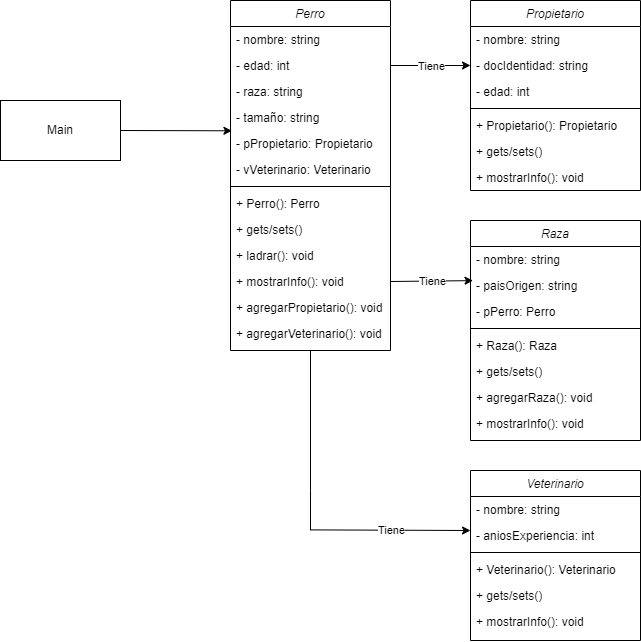

The diagram above was exported from draw.io. Its source (the exported page's mxGraphModel, read from the mxfile embedded in the PNG):
<mxGraphModel dx="1318" dy="501" grid="1" gridSize="10" guides="1" tooltips="1" connect="1" arrows="1" fold="1" page="1" pageScale="1" pageWidth="827" pageHeight="1169" math="0" shadow="0">
  <root>
    <mxCell id="WIyWlLk6GJQsqaUBKTNV-0" />
    <mxCell id="WIyWlLk6GJQsqaUBKTNV-1" parent="WIyWlLk6GJQsqaUBKTNV-0" />
    <mxCell id="zkfFHV4jXpPFQw0GAbJ--0" value="Perro" style="swimlane;fontStyle=2;align=center;verticalAlign=top;childLayout=stackLayout;horizontal=1;startSize=26;horizontalStack=0;resizeParent=1;resizeLast=0;collapsible=1;marginBottom=0;rounded=0;shadow=0;strokeWidth=1;" parent="WIyWlLk6GJQsqaUBKTNV-1" vertex="1">
      <mxGeometry x="350" y="50" width="160" height="350" as="geometry">
        <mxRectangle x="230" y="140" width="160" height="26" as="alternateBounds" />
      </mxGeometry>
    </mxCell>
    <mxCell id="zkfFHV4jXpPFQw0GAbJ--1" value="- nombre: string" style="text;align=left;verticalAlign=top;spacingLeft=4;spacingRight=4;overflow=hidden;rotatable=0;points=[[0,0.5],[1,0.5]];portConstraint=eastwest;" parent="zkfFHV4jXpPFQw0GAbJ--0" vertex="1">
      <mxGeometry y="26" width="160" height="26" as="geometry" />
    </mxCell>
    <mxCell id="zkfFHV4jXpPFQw0GAbJ--2" value="- edad: int" style="text;align=left;verticalAlign=top;spacingLeft=4;spacingRight=4;overflow=hidden;rotatable=0;points=[[0,0.5],[1,0.5]];portConstraint=eastwest;rounded=0;shadow=0;html=0;" parent="zkfFHV4jXpPFQw0GAbJ--0" vertex="1">
      <mxGeometry y="52" width="160" height="26" as="geometry" />
    </mxCell>
    <mxCell id="zkfFHV4jXpPFQw0GAbJ--3" value="- raza: string" style="text;align=left;verticalAlign=top;spacingLeft=4;spacingRight=4;overflow=hidden;rotatable=0;points=[[0,0.5],[1,0.5]];portConstraint=eastwest;rounded=0;shadow=0;html=0;" parent="zkfFHV4jXpPFQw0GAbJ--0" vertex="1">
      <mxGeometry y="78" width="160" height="26" as="geometry" />
    </mxCell>
    <mxCell id="dlrAxM8s-oQDHINTln1t-0" value="- tamaño: string" style="text;align=left;verticalAlign=top;spacingLeft=4;spacingRight=4;overflow=hidden;rotatable=0;points=[[0,0.5],[1,0.5]];portConstraint=eastwest;rounded=0;shadow=0;html=0;" vertex="1" parent="zkfFHV4jXpPFQw0GAbJ--0">
      <mxGeometry y="104" width="160" height="26" as="geometry" />
    </mxCell>
    <mxCell id="dlrAxM8s-oQDHINTln1t-1" value="- pPropietario: Propietario" style="text;align=left;verticalAlign=top;spacingLeft=4;spacingRight=4;overflow=hidden;rotatable=0;points=[[0,0.5],[1,0.5]];portConstraint=eastwest;rounded=0;shadow=0;html=0;" vertex="1" parent="zkfFHV4jXpPFQw0GAbJ--0">
      <mxGeometry y="130" width="160" height="26" as="geometry" />
    </mxCell>
    <mxCell id="dlrAxM8s-oQDHINTln1t-2" value="- vVeterinario: Veterinario" style="text;align=left;verticalAlign=top;spacingLeft=4;spacingRight=4;overflow=hidden;rotatable=0;points=[[0,0.5],[1,0.5]];portConstraint=eastwest;rounded=0;shadow=0;html=0;" vertex="1" parent="zkfFHV4jXpPFQw0GAbJ--0">
      <mxGeometry y="156" width="160" height="26" as="geometry" />
    </mxCell>
    <mxCell id="zkfFHV4jXpPFQw0GAbJ--4" value="" style="line;html=1;strokeWidth=1;align=left;verticalAlign=middle;spacingTop=-1;spacingLeft=3;spacingRight=3;rotatable=0;labelPosition=right;points=[];portConstraint=eastwest;" parent="zkfFHV4jXpPFQw0GAbJ--0" vertex="1">
      <mxGeometry y="182" width="160" height="8" as="geometry" />
    </mxCell>
    <mxCell id="zkfFHV4jXpPFQw0GAbJ--5" value="+ Perro(): Perro" style="text;align=left;verticalAlign=top;spacingLeft=4;spacingRight=4;overflow=hidden;rotatable=0;points=[[0,0.5],[1,0.5]];portConstraint=eastwest;" parent="zkfFHV4jXpPFQw0GAbJ--0" vertex="1">
      <mxGeometry y="190" width="160" height="26" as="geometry" />
    </mxCell>
    <mxCell id="dlrAxM8s-oQDHINTln1t-17" value="+ gets/sets()" style="text;align=left;verticalAlign=top;spacingLeft=4;spacingRight=4;overflow=hidden;rotatable=0;points=[[0,0.5],[1,0.5]];portConstraint=eastwest;" vertex="1" parent="zkfFHV4jXpPFQw0GAbJ--0">
      <mxGeometry y="216" width="160" height="26" as="geometry" />
    </mxCell>
    <mxCell id="dlrAxM8s-oQDHINTln1t-18" value="+ ladrar(): void" style="text;align=left;verticalAlign=top;spacingLeft=4;spacingRight=4;overflow=hidden;rotatable=0;points=[[0,0.5],[1,0.5]];portConstraint=eastwest;" vertex="1" parent="zkfFHV4jXpPFQw0GAbJ--0">
      <mxGeometry y="242" width="160" height="26" as="geometry" />
    </mxCell>
    <mxCell id="dlrAxM8s-oQDHINTln1t-19" value="+ mostrarInfo(): void" style="text;align=left;verticalAlign=top;spacingLeft=4;spacingRight=4;overflow=hidden;rotatable=0;points=[[0,0.5],[1,0.5]];portConstraint=eastwest;" vertex="1" parent="zkfFHV4jXpPFQw0GAbJ--0">
      <mxGeometry y="268" width="160" height="26" as="geometry" />
    </mxCell>
    <mxCell id="dlrAxM8s-oQDHINTln1t-20" value="+ agregarPropietario(): void" style="text;align=left;verticalAlign=top;spacingLeft=4;spacingRight=4;overflow=hidden;rotatable=0;points=[[0,0.5],[1,0.5]];portConstraint=eastwest;" vertex="1" parent="zkfFHV4jXpPFQw0GAbJ--0">
      <mxGeometry y="294" width="160" height="26" as="geometry" />
    </mxCell>
    <mxCell id="dlrAxM8s-oQDHINTln1t-21" value="+ agregarVeterinario(): void" style="text;align=left;verticalAlign=top;spacingLeft=4;spacingRight=4;overflow=hidden;rotatable=0;points=[[0,0.5],[1,0.5]];portConstraint=eastwest;" vertex="1" parent="zkfFHV4jXpPFQw0GAbJ--0">
      <mxGeometry y="320" width="160" height="26" as="geometry" />
    </mxCell>
    <mxCell id="dlrAxM8s-oQDHINTln1t-25" value="Propietario" style="swimlane;fontStyle=2;align=center;verticalAlign=top;childLayout=stackLayout;horizontal=1;startSize=26;horizontalStack=0;resizeParent=1;resizeLast=0;collapsible=1;marginBottom=0;rounded=0;shadow=0;strokeWidth=1;" vertex="1" parent="WIyWlLk6GJQsqaUBKTNV-1">
      <mxGeometry x="590" y="50" width="170" height="190" as="geometry">
        <mxRectangle x="230" y="140" width="160" height="26" as="alternateBounds" />
      </mxGeometry>
    </mxCell>
    <mxCell id="dlrAxM8s-oQDHINTln1t-26" value="- nombre: string" style="text;align=left;verticalAlign=top;spacingLeft=4;spacingRight=4;overflow=hidden;rotatable=0;points=[[0,0.5],[1,0.5]];portConstraint=eastwest;" vertex="1" parent="dlrAxM8s-oQDHINTln1t-25">
      <mxGeometry y="26" width="170" height="26" as="geometry" />
    </mxCell>
    <mxCell id="dlrAxM8s-oQDHINTln1t-27" value="- docIdentidad: string" style="text;align=left;verticalAlign=top;spacingLeft=4;spacingRight=4;overflow=hidden;rotatable=0;points=[[0,0.5],[1,0.5]];portConstraint=eastwest;rounded=0;shadow=0;html=0;" vertex="1" parent="dlrAxM8s-oQDHINTln1t-25">
      <mxGeometry y="52" width="170" height="26" as="geometry" />
    </mxCell>
    <mxCell id="dlrAxM8s-oQDHINTln1t-28" value="- edad: int" style="text;align=left;verticalAlign=top;spacingLeft=4;spacingRight=4;overflow=hidden;rotatable=0;points=[[0,0.5],[1,0.5]];portConstraint=eastwest;rounded=0;shadow=0;html=0;" vertex="1" parent="dlrAxM8s-oQDHINTln1t-25">
      <mxGeometry y="78" width="170" height="26" as="geometry" />
    </mxCell>
    <mxCell id="dlrAxM8s-oQDHINTln1t-32" value="" style="line;html=1;strokeWidth=1;align=left;verticalAlign=middle;spacingTop=-1;spacingLeft=3;spacingRight=3;rotatable=0;labelPosition=right;points=[];portConstraint=eastwest;" vertex="1" parent="dlrAxM8s-oQDHINTln1t-25">
      <mxGeometry y="104" width="170" height="8" as="geometry" />
    </mxCell>
    <mxCell id="dlrAxM8s-oQDHINTln1t-33" value="+ Propietario(): Propietario" style="text;align=left;verticalAlign=top;spacingLeft=4;spacingRight=4;overflow=hidden;rotatable=0;points=[[0,0.5],[1,0.5]];portConstraint=eastwest;" vertex="1" parent="dlrAxM8s-oQDHINTln1t-25">
      <mxGeometry y="112" width="170" height="26" as="geometry" />
    </mxCell>
    <mxCell id="dlrAxM8s-oQDHINTln1t-41" value="+ gets/sets()" style="text;align=left;verticalAlign=top;spacingLeft=4;spacingRight=4;overflow=hidden;rotatable=0;points=[[0,0.5],[1,0.5]];portConstraint=eastwest;" vertex="1" parent="dlrAxM8s-oQDHINTln1t-25">
      <mxGeometry y="138" width="170" height="26" as="geometry" />
    </mxCell>
    <mxCell id="dlrAxM8s-oQDHINTln1t-42" value="+ mostrarInfo(): void" style="text;align=left;verticalAlign=top;spacingLeft=4;spacingRight=4;overflow=hidden;rotatable=0;points=[[0,0.5],[1,0.5]];portConstraint=eastwest;" vertex="1" parent="dlrAxM8s-oQDHINTln1t-25">
      <mxGeometry y="164" width="170" height="26" as="geometry" />
    </mxCell>
    <mxCell id="dlrAxM8s-oQDHINTln1t-54" value="Raza" style="swimlane;fontStyle=2;align=center;verticalAlign=top;childLayout=stackLayout;horizontal=1;startSize=26;horizontalStack=0;resizeParent=1;resizeLast=0;collapsible=1;marginBottom=0;rounded=0;shadow=0;strokeWidth=1;" vertex="1" parent="WIyWlLk6GJQsqaUBKTNV-1">
      <mxGeometry x="590" y="270" width="170" height="220" as="geometry">
        <mxRectangle x="230" y="140" width="160" height="26" as="alternateBounds" />
      </mxGeometry>
    </mxCell>
    <mxCell id="dlrAxM8s-oQDHINTln1t-55" value="- nombre: string" style="text;align=left;verticalAlign=top;spacingLeft=4;spacingRight=4;overflow=hidden;rotatable=0;points=[[0,0.5],[1,0.5]];portConstraint=eastwest;" vertex="1" parent="dlrAxM8s-oQDHINTln1t-54">
      <mxGeometry y="26" width="170" height="26" as="geometry" />
    </mxCell>
    <mxCell id="dlrAxM8s-oQDHINTln1t-56" value="- paisOrigen: string" style="text;align=left;verticalAlign=top;spacingLeft=4;spacingRight=4;overflow=hidden;rotatable=0;points=[[0,0.5],[1,0.5]];portConstraint=eastwest;rounded=0;shadow=0;html=0;" vertex="1" parent="dlrAxM8s-oQDHINTln1t-54">
      <mxGeometry y="52" width="170" height="26" as="geometry" />
    </mxCell>
    <mxCell id="dlrAxM8s-oQDHINTln1t-57" value="- pPerro: Perro" style="text;align=left;verticalAlign=top;spacingLeft=4;spacingRight=4;overflow=hidden;rotatable=0;points=[[0,0.5],[1,0.5]];portConstraint=eastwest;rounded=0;shadow=0;html=0;" vertex="1" parent="dlrAxM8s-oQDHINTln1t-54">
      <mxGeometry y="78" width="170" height="26" as="geometry" />
    </mxCell>
    <mxCell id="dlrAxM8s-oQDHINTln1t-58" value="" style="line;html=1;strokeWidth=1;align=left;verticalAlign=middle;spacingTop=-1;spacingLeft=3;spacingRight=3;rotatable=0;labelPosition=right;points=[];portConstraint=eastwest;" vertex="1" parent="dlrAxM8s-oQDHINTln1t-54">
      <mxGeometry y="104" width="170" height="8" as="geometry" />
    </mxCell>
    <mxCell id="dlrAxM8s-oQDHINTln1t-59" value="+ Raza(): Raza" style="text;align=left;verticalAlign=top;spacingLeft=4;spacingRight=4;overflow=hidden;rotatable=0;points=[[0,0.5],[1,0.5]];portConstraint=eastwest;" vertex="1" parent="dlrAxM8s-oQDHINTln1t-54">
      <mxGeometry y="112" width="170" height="26" as="geometry" />
    </mxCell>
    <mxCell id="dlrAxM8s-oQDHINTln1t-66" value="+ gets/sets()" style="text;align=left;verticalAlign=top;spacingLeft=4;spacingRight=4;overflow=hidden;rotatable=0;points=[[0,0.5],[1,0.5]];portConstraint=eastwest;" vertex="1" parent="dlrAxM8s-oQDHINTln1t-54">
      <mxGeometry y="138" width="170" height="26" as="geometry" />
    </mxCell>
    <mxCell id="dlrAxM8s-oQDHINTln1t-67" value="+ agregarRaza(): void" style="text;align=left;verticalAlign=top;spacingLeft=4;spacingRight=4;overflow=hidden;rotatable=0;points=[[0,0.5],[1,0.5]];portConstraint=eastwest;" vertex="1" parent="dlrAxM8s-oQDHINTln1t-54">
      <mxGeometry y="164" width="170" height="26" as="geometry" />
    </mxCell>
    <mxCell id="dlrAxM8s-oQDHINTln1t-68" value="+ mostrarInfo(): void " style="text;align=left;verticalAlign=top;spacingLeft=4;spacingRight=4;overflow=hidden;rotatable=0;points=[[0,0.5],[1,0.5]];portConstraint=eastwest;" vertex="1" parent="dlrAxM8s-oQDHINTln1t-54">
      <mxGeometry y="190" width="170" height="26" as="geometry" />
    </mxCell>
    <mxCell id="dlrAxM8s-oQDHINTln1t-84" value="Veterinario" style="swimlane;fontStyle=2;align=center;verticalAlign=top;childLayout=stackLayout;horizontal=1;startSize=26;horizontalStack=0;resizeParent=1;resizeLast=0;collapsible=1;marginBottom=0;rounded=0;shadow=0;strokeWidth=1;" vertex="1" parent="WIyWlLk6GJQsqaUBKTNV-1">
      <mxGeometry x="590" y="520" width="170" height="170" as="geometry">
        <mxRectangle x="230" y="140" width="160" height="26" as="alternateBounds" />
      </mxGeometry>
    </mxCell>
    <mxCell id="dlrAxM8s-oQDHINTln1t-85" value="- nombre: string" style="text;align=left;verticalAlign=top;spacingLeft=4;spacingRight=4;overflow=hidden;rotatable=0;points=[[0,0.5],[1,0.5]];portConstraint=eastwest;" vertex="1" parent="dlrAxM8s-oQDHINTln1t-84">
      <mxGeometry y="26" width="170" height="26" as="geometry" />
    </mxCell>
    <mxCell id="dlrAxM8s-oQDHINTln1t-86" value="- aniosExperiencia: int" style="text;align=left;verticalAlign=top;spacingLeft=4;spacingRight=4;overflow=hidden;rotatable=0;points=[[0,0.5],[1,0.5]];portConstraint=eastwest;rounded=0;shadow=0;html=0;" vertex="1" parent="dlrAxM8s-oQDHINTln1t-84">
      <mxGeometry y="52" width="170" height="26" as="geometry" />
    </mxCell>
    <mxCell id="dlrAxM8s-oQDHINTln1t-88" value="" style="line;html=1;strokeWidth=1;align=left;verticalAlign=middle;spacingTop=-1;spacingLeft=3;spacingRight=3;rotatable=0;labelPosition=right;points=[];portConstraint=eastwest;" vertex="1" parent="dlrAxM8s-oQDHINTln1t-84">
      <mxGeometry y="78" width="170" height="8" as="geometry" />
    </mxCell>
    <mxCell id="dlrAxM8s-oQDHINTln1t-89" value="+ Veterinario(): Veterinario" style="text;align=left;verticalAlign=top;spacingLeft=4;spacingRight=4;overflow=hidden;rotatable=0;points=[[0,0.5],[1,0.5]];portConstraint=eastwest;" vertex="1" parent="dlrAxM8s-oQDHINTln1t-84">
      <mxGeometry y="86" width="170" height="26" as="geometry" />
    </mxCell>
    <mxCell id="dlrAxM8s-oQDHINTln1t-94" value="+ gets/sets()" style="text;align=left;verticalAlign=top;spacingLeft=4;spacingRight=4;overflow=hidden;rotatable=0;points=[[0,0.5],[1,0.5]];portConstraint=eastwest;" vertex="1" parent="dlrAxM8s-oQDHINTln1t-84">
      <mxGeometry y="112" width="170" height="26" as="geometry" />
    </mxCell>
    <mxCell id="dlrAxM8s-oQDHINTln1t-96" value="+ mostrarInfo(): void" style="text;align=left;verticalAlign=top;spacingLeft=4;spacingRight=4;overflow=hidden;rotatable=0;points=[[0,0.5],[1,0.5]];portConstraint=eastwest;" vertex="1" parent="dlrAxM8s-oQDHINTln1t-84">
      <mxGeometry y="138" width="170" height="26" as="geometry" />
    </mxCell>
    <mxCell id="dlrAxM8s-oQDHINTln1t-104" value="" style="endArrow=classic;html=1;rounded=0;exitX=1;exitY=0.5;exitDx=0;exitDy=0;entryX=0;entryY=0.5;entryDx=0;entryDy=0;" edge="1" parent="WIyWlLk6GJQsqaUBKTNV-1" source="zkfFHV4jXpPFQw0GAbJ--2" target="dlrAxM8s-oQDHINTln1t-27">
      <mxGeometry relative="1" as="geometry">
        <mxPoint x="510" y="130" as="sourcePoint" />
        <mxPoint x="590" y="130" as="targetPoint" />
      </mxGeometry>
    </mxCell>
    <mxCell id="dlrAxM8s-oQDHINTln1t-105" value="Tiene" style="edgeLabel;resizable=0;html=1;align=center;verticalAlign=middle;" connectable="0" vertex="1" parent="dlrAxM8s-oQDHINTln1t-104">
      <mxGeometry relative="1" as="geometry" />
    </mxCell>
    <mxCell id="dlrAxM8s-oQDHINTln1t-107" value="" style="endArrow=classic;html=1;rounded=0;exitX=1;exitY=0.5;exitDx=0;exitDy=0;entryX=0.015;entryY=0.312;entryDx=0;entryDy=0;entryPerimeter=0;" edge="1" parent="WIyWlLk6GJQsqaUBKTNV-1" source="dlrAxM8s-oQDHINTln1t-19" target="dlrAxM8s-oQDHINTln1t-56">
      <mxGeometry relative="1" as="geometry">
        <mxPoint x="510" y="320" as="sourcePoint" />
        <mxPoint x="590" y="351" as="targetPoint" />
      </mxGeometry>
    </mxCell>
    <mxCell id="dlrAxM8s-oQDHINTln1t-108" value="Tiene" style="edgeLabel;resizable=0;html=1;align=center;verticalAlign=middle;" connectable="0" vertex="1" parent="dlrAxM8s-oQDHINTln1t-107">
      <mxGeometry relative="1" as="geometry" />
    </mxCell>
    <mxCell id="dlrAxM8s-oQDHINTln1t-111" value="" style="endArrow=classic;html=1;rounded=0;entryX=0;entryY=0.308;entryDx=0;entryDy=0;entryPerimeter=0;" edge="1" parent="WIyWlLk6GJQsqaUBKTNV-1" target="dlrAxM8s-oQDHINTln1t-86">
      <mxGeometry relative="1" as="geometry">
        <mxPoint x="430.48" y="579.38" as="sourcePoint" />
        <mxPoint x="600" y="589.6220000000001" as="targetPoint" />
      </mxGeometry>
    </mxCell>
    <mxCell id="dlrAxM8s-oQDHINTln1t-112" value="Tiene" style="edgeLabel;resizable=0;html=1;align=center;verticalAlign=middle;" connectable="0" vertex="1" parent="dlrAxM8s-oQDHINTln1t-111">
      <mxGeometry relative="1" as="geometry" />
    </mxCell>
    <mxCell id="dlrAxM8s-oQDHINTln1t-113" value="" style="endArrow=none;html=1;rounded=0;entryX=0.5;entryY=1;entryDx=0;entryDy=0;" edge="1" parent="WIyWlLk6GJQsqaUBKTNV-1" target="zkfFHV4jXpPFQw0GAbJ--0">
      <mxGeometry width="50" height="50" relative="1" as="geometry">
        <mxPoint x="430" y="580" as="sourcePoint" />
        <mxPoint x="560" y="550" as="targetPoint" />
        <Array as="points">
          <mxPoint x="430" y="540" />
        </Array>
      </mxGeometry>
    </mxCell>
    <mxCell id="dlrAxM8s-oQDHINTln1t-114" value="" style="rounded=0;whiteSpace=wrap;html=1;" vertex="1" parent="WIyWlLk6GJQsqaUBKTNV-1">
      <mxGeometry x="120" y="150" width="120" height="60" as="geometry" />
    </mxCell>
    <mxCell id="dlrAxM8s-oQDHINTln1t-115" value="Main" style="text;strokeColor=none;fillColor=none;align=center;verticalAlign=middle;spacingLeft=4;spacingRight=4;overflow=hidden;points=[[0,0.5],[1,0.5]];portConstraint=eastwest;rotatable=0;whiteSpace=wrap;html=1;" vertex="1" parent="WIyWlLk6GJQsqaUBKTNV-1">
      <mxGeometry x="140" y="165" width="80" height="30" as="geometry" />
    </mxCell>
    <mxCell id="dlrAxM8s-oQDHINTln1t-116" value="" style="endArrow=classic;html=1;rounded=0;exitX=1;exitY=0.5;exitDx=0;exitDy=0;entryX=0.009;entryY=0.011;entryDx=0;entryDy=0;entryPerimeter=0;" edge="1" parent="WIyWlLk6GJQsqaUBKTNV-1" source="dlrAxM8s-oQDHINTln1t-114" target="dlrAxM8s-oQDHINTln1t-1">
      <mxGeometry width="50" height="50" relative="1" as="geometry">
        <mxPoint x="230" y="180" as="sourcePoint" />
        <mxPoint x="280" y="130" as="targetPoint" />
      </mxGeometry>
    </mxCell>
  </root>
</mxGraphModel>